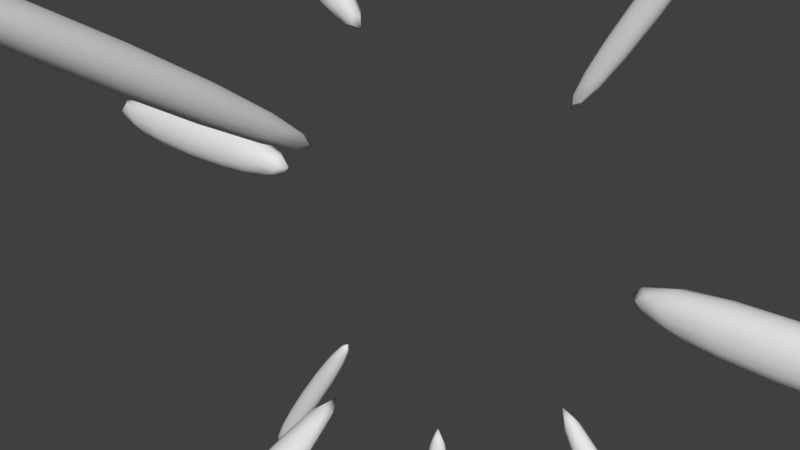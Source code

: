 # Source: gun_muzzle_flash.blend  (saved by Blender 2.79.0; exported with 4.5.12 LTS)
import bpy
from mathutils import Matrix  # noqa: F401  (used for matrix-valued properties, if any)

bpy.ops.wm.read_factory_settings(use_empty=True)
scene = bpy.context.scene
scene.name = 'Scene'

# ---- collections
col_collection_1 = bpy.data.collections.new('Collection 1'); scene.collection.children.link(col_collection_1)

# ---- world
world_world = bpy.data.worlds.new('World'); scene.world = world_world
world_world.color = (0.05088, 0.05088, 0.05088)
world_world.use_sun_shadow = False
world_world.sun_shadow_jitter_overblur = 0.0
world_world.cycles.sampling_method = 'MANUAL'

# ---- meshes
me_plane = bpy.data.meshes.new('Plane')
me_plane.from_pydata([(0.6256, -0.1022, 0.0), (1.697, -0.1022, 0.0), (0.6256, 0.1022, 0.0), (1.697, 0.1022, 0.0), (0.6256, -0.1022, 0.1655), (1.697, -0.1022, 0.1655), (0.6256, 0.1022, 0.1655), (1.697, 0.1022, 0.1655), (-1.589, -0.1022, 0.0), (-0.5181, -0.1022, 0.0), (-1.589, 0.1022, 0.0), (-0.5181, 0.1022, 0.0), (-1.589, -0.1022, 0.1655), (-0.5181, -0.1022, 0.1655), (-1.589, 0.1022, 0.1655), (-0.5181, 0.1022, 0.1655), (-0.9025, 1.008, 0.01716), (-0.2629, 0.4498, 0.01716), (-0.796, 1.13, 0.01716), (-0.1564, 0.5718, 0.01716), (-0.9025, 1.008, 0.1483), (-0.2629, 0.4498, 0.1483), (-0.796, 1.13, 0.1483), (-0.1564, 0.5718, 0.1483), (-0.08974, 2.428, 0.01716), (-0.0531, 0.8372, 0.01716), (0.07205, 2.441, 0.01716), (0.1087, 0.8503, 0.01716), (-0.08974, 2.428, 0.1483), (-0.0531, 0.8372, 0.1483), (0.07205, 2.441, 0.1483), (0.1087, 0.8503, 0.1483), (0.8693, 1.196, 0.04624), (0.4031, 0.4433, 0.04624), (0.9488, 1.153, 0.04624), (0.4826, 0.4002, 0.04624), (0.8693, 1.196, 0.1192), (0.4031, 0.4433, 0.1192), (0.9488, 1.153, 0.1192), (0.4826, 0.4002, 0.1192), (-0.3488, -0.5241, 0.04624), (-0.815, -1.277, 0.04624), (-0.2693, -0.5672, 0.04624), (-0.7356, -1.32, 0.04624), (-0.3488, -0.5241, 0.1192), (-0.815, -1.277, 0.1192), (-0.2693, -0.5672, 0.1192), (-0.7356, -1.32, 0.1192), (0.4176, -0.4219, 0.02935), (1.171, -1.475, 0.02935), (0.5205, -0.339, 0.02935), (1.274, -1.393, 0.02935), (0.4176, -0.4219, 0.1361), (1.171, -1.475, 0.1361), (0.5205, -0.339, 0.1361), (1.274, -1.393, 0.1361), (-0.00573, -0.6764, 0.02935), (-0.01462, -1.972, 0.02935), (0.1263, -0.6697, 0.02935), (0.1174, -1.965, 0.02935), (-0.00573, -0.6764, 0.1361), (-0.01462, -1.972, 0.1361), (0.1263, -0.6697, 0.1361), (0.1174, -1.965, 0.1361), (-0.08974, 1.264, 1.78), (-0.0531, 0.398, 0.4465), (0.07205, 1.271, 1.791), (0.1087, 0.4051, 0.4575), (-0.08974, 1.154, 1.852), (-0.0531, 0.288, 0.518), (0.07205, 1.161, 1.863), (0.1087, 0.2951, 0.529), (-0.08974, -0.9477, 1.891), (-0.0531, -0.2917, 0.4425), (0.07205, -0.9531, 1.903), (0.1087, -0.2971, 0.4545), (-0.08974, -1.067, 1.837), (-0.0531, -0.4111, 0.3884), (0.07205, -1.073, 1.849), (0.1087, -0.4165, 0.4004)], [], [(0, 2, 3, 1), (4, 5, 7, 6), (0, 1, 5, 4), (1, 3, 7, 5), (2, 0, 4, 6), (3, 2, 6, 7), (8, 10, 11, 9), (12, 13, 15, 14), (8, 9, 13, 12), (9, 11, 15, 13), (10, 8, 12, 14), (11, 10, 14, 15), (16, 18, 19, 17), (20, 21, 23, 22), (16, 17, 21, 20), (17, 19, 23, 21), (18, 16, 20, 22), (19, 18, 22, 23), (24, 26, 27, 25), (28, 29, 31, 30), (24, 25, 29, 28), (25, 27, 31, 29), (26, 24, 28, 30), (27, 26, 30, 31), (32, 34, 35, 33), (36, 37, 39, 38), (32, 33, 37, 36), (33, 35, 39, 37), (34, 32, 36, 38), (35, 34, 38, 39), (40, 42, 43, 41), (44, 45, 47, 46), (40, 41, 45, 44), (41, 43, 47, 45), (42, 40, 44, 46), (43, 42, 46, 47), (48, 50, 51, 49), (52, 53, 55, 54), (48, 49, 53, 52), (49, 51, 55, 53), (50, 48, 52, 54), (51, 50, 54, 55), (56, 58, 59, 57), (60, 61, 63, 62), (56, 57, 61, 60), (57, 59, 63, 61), (58, 56, 60, 62), (59, 58, 62, 63), (64, 66, 67, 65), (68, 69, 71, 70), (64, 65, 69, 68), (65, 67, 71, 69), (66, 64, 68, 70), (67, 66, 70, 71), (72, 74, 75, 73), (76, 77, 79, 78), (72, 73, 77, 76), (73, 75, 79, 77), (74, 72, 76, 78), (75, 74, 78, 79)])
me_plane.polygons.foreach_set('use_smooth', [True] * 60)
me_plane.use_remesh_preserve_volume = False
me_plane.use_remesh_preserve_attributes = False
me_plane.use_mirror_vertex_groups = False
me_plane.update()
arm_armature = bpy.data.armatures.new('Armature')  # bones are not reproduced

# ---- objects
ob_armature = bpy.data.objects.new('Armature', arm_armature)
ob_plane = bpy.data.objects.new('Plane', me_plane)

# ---- transforms, parenting, visibility, modifiers, constraints
ob_armature.location = (0.0, 0.0, 0.0)
ob_armature.lineart.crease_threshold = 0.0
ob_plane.parent = ob_armature
ob_plane.location = (0.0, 0.0, 0.0)
ob_plane.rotation_euler = (1.571, -0.0, 0.0)
ob_plane.lineart.crease_threshold = 0.0
_vg = ob_plane.vertex_groups.new(name='Bone')
_vg = ob_plane.vertex_groups.new(name='Bone.001')
_vg.add([24, 25, 26, 27, 28, 29, 30, 31], 1.0, 'REPLACE')
_vg = ob_plane.vertex_groups.new(name='Bone.002')
_vg.add([32, 33, 34, 35, 36, 37, 38, 39], 1.0, 'REPLACE')
_vg = ob_plane.vertex_groups.new(name='Bone.003')
_vg.add([0, 1, 2, 3, 4, 5, 6, 7], 1.0, 'REPLACE')
_vg = ob_plane.vertex_groups.new(name='Bone.004')
_vg.add([48, 49, 50, 51, 52, 53, 54, 55], 1.0, 'REPLACE')
_vg = ob_plane.vertex_groups.new(name='Bone.005')
_vg.add([56, 57, 58, 59, 60, 61, 62, 63], 1.0, 'REPLACE')
_vg = ob_plane.vertex_groups.new(name='Bone.006')
_vg.add([40, 41, 42, 43, 44, 45, 46, 47], 1.0, 'REPLACE')
_vg = ob_plane.vertex_groups.new(name='Bone.007')
_vg.add([8, 9, 10, 11, 12, 13, 14, 15], 1.0, 'REPLACE')
_vg = ob_plane.vertex_groups.new(name='Bone.008')
_vg.add([16, 17, 18, 19, 20, 21, 22, 23], 1.0, 'REPLACE')
_vg = ob_plane.vertex_groups.new(name='Bone.009')
_vg.add([64, 65, 66, 67, 68, 69, 70, 71], 1.0, 'REPLACE')
_vg = ob_plane.vertex_groups.new(name='Bone.010')
_vg.add([72, 73, 74, 75, 76, 77, 78, 79], 1.0, 'REPLACE')
_m = ob_plane.modifiers.new('Subsurf', 'SUBSURF')
_m.uv_smooth = 'PRESERVE_CORNERS'
_m.quality = 2
_m.show_only_control_edges = False
_m = ob_plane.modifiers.new('Armature', 'ARMATURE')
_m.object = ob_armature

# ---- collection membership
col_collection_1.objects.link(ob_armature)
col_collection_1.objects.link(ob_plane)

# ---- scene / render settings (as saved in the file)
scene.frame_start = 1; scene.frame_end = 17; scene.frame_set(3)
scene.render.engine = 'BLENDER_EEVEE_NEXT'
scene.render.resolution_percentage = 50
scene.render.dither_intensity = 0.0
scene.cycles.use_denoising = False
scene.cycles.samples = 128
scene.cycles.sampling_pattern = 'TABULATED_SOBOL'
scene.cycles.use_adaptive_sampling = False
scene.cycles.use_light_tree = False
scene.cycles.blur_glossy = 0.0
scene.cycles.sample_clamp_indirect = 0.0
scene.view_settings.view_transform = 'Standard'
bpy.context.view_layer.update()

# ---- added for rendering (the .blend has no active camera and no usable light): camera, sun
cam_auto = bpy.data.cameras.new('AutoCamera')
cam_auto.lens = 50.0
cam_auto.sensor_width = 36.0
cam_auto.clip_end = 1000.0
ob_auto_camera = bpy.data.objects.new('AutoCamera', cam_auto)
scene.collection.objects.link(ob_auto_camera)
ob_auto_camera.location = (1.9024, -2.496, 1.55291)
ob_auto_camera.rotation_euler = (1.09748, -7.21219e-08, 0.694738)
scene.camera = ob_auto_camera
light_auto_sun = bpy.data.lights.new('AutoSun', 'SUN')
light_auto_sun.energy = 3.0
light_auto_sun.angle = 0.0523599
ob_auto_sun = bpy.data.objects.new('AutoSun', light_auto_sun)
scene.collection.objects.link(ob_auto_sun)
ob_auto_sun.rotation_euler = (0.872665, 0.174533, 0.523599)
bpy.context.view_layer.update()
